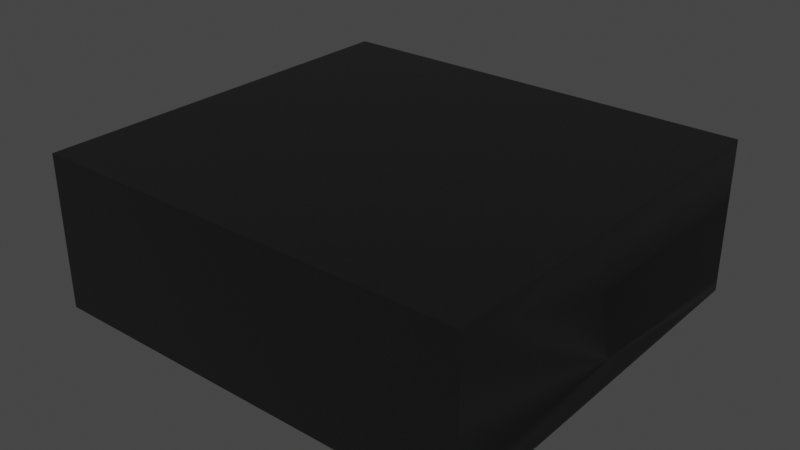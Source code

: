 # Source: LGA-16_3x3.25mm.blend  (saved by Blender 4.1.23; exported with 4.5.12 LTS)
import bpy
from mathutils import Matrix  # noqa: F401  (used for matrix-valued properties, if any)

bpy.ops.wm.read_factory_settings(use_empty=True)
scene = bpy.context.scene
scene.name = 'Scene'

# ---- collections
col_collection = bpy.data.collections.new('Collection'); scene.collection.children.link(col_collection)

# ---- materials (node trees are filled in below, after node groups)
mat_plastic_chip = bpy.data.materials.new('plastic_chip')
mat_plastic_chip.use_transparent_shadow = False
mat_plastic_chip.preview_render_type = 'CUBE'
mat_metal_pins = bpy.data.materials.new('metal_pins')
mat_metal_pins.use_transparent_shadow = False
mat_metal_pins.preview_render_type = 'CUBE'

# ---- node groups
ng_auto_smooth = bpy.data.node_groups.new('Auto Smooth', 'GeometryNodeTree')
_s = ng_auto_smooth.interface.new_socket(name='Geometry', in_out='OUTPUT', socket_type='NodeSocketGeometry')
_s = ng_auto_smooth.interface.new_socket(name='Geometry', in_out='INPUT', socket_type='NodeSocketGeometry')
_s = ng_auto_smooth.interface.new_socket(name='Angle', in_out='INPUT', socket_type='NodeSocketFloat')
_s.subtype = 'ANGLE'
_s.min_value = 0.0
_s.max_value = 3.142
ng_auto_smooth.is_modifier = True
_N = ng_auto_smooth.nodes; _L = ng_auto_smooth.links
n0 = _N.new('NodeGroupOutput'); n0.name = 'Group Output'; n0.location = (480, -100)
n1 = _N.new('NodeGroupInput'); n1.name = 'Group Input'; n1.location = (-420, -300)
n2 = _N.new('NodeGroupInput'); n2.name = 'Group Input.001'; n2.location = (-60, -100)
n3 = _N.new('GeometryNodeSetShadeSmooth'); n3.name = 'Set Shade Smooth'; n3.location = (120, -100)
n3.domain = 'EDGE'
n4 = _N.new('GeometryNodeSetShadeSmooth'); n4.name = 'Set Shade Smooth.001'; n4.location = (300, -100)
n5 = _N.new('GeometryNodeInputMeshEdgeAngle'); n5.name = 'Edge Angle'; n5.location = (-420, -220)
n6 = _N.new('GeometryNodeInputEdgeSmooth'); n6.name = 'Is Edge Smooth'; n6.location = (-60, -160)
n7 = _N.new('GeometryNodeInputShadeSmooth'); n7.name = 'Is Face Smooth'; n7.location = (-240, -340)
n8 = _N.new('FunctionNodeBooleanMath'); n8.name = 'Boolean Math'; n8.location = (-60, -220)
n9 = _N.new('FunctionNodeCompare'); n9.name = 'Compare'; n9.location = (-240, -180)
n9.operation = 'LESS_EQUAL'
_L.new(n5.outputs[0], n9.inputs[0])
_L.new(n4.outputs[0], n0.inputs[0])
_L.new(n1.outputs[1], n9.inputs[1])
_L.new(n9.outputs[0], n8.inputs[0])
_L.new(n7.outputs[0], n8.inputs[1])
_L.new(n2.outputs[0], n3.inputs[0])
_L.new(n6.outputs[0], n3.inputs[1])
_L.new(n3.outputs[0], n4.inputs[0])
_L.new(n8.outputs[0], n3.inputs[2])
n0.is_active_output = True

# ---- material node trees
mat_plastic_chip.use_nodes = True; mat_plastic_chip.node_tree.nodes.clear()
_N = mat_plastic_chip.node_tree.nodes; _L = mat_plastic_chip.node_tree.links
n0 = _N.new('ShaderNodeBsdfPrincipled'); n0.name = 'Principled BSDF'; n0.location = (10, 300)
n0.distribution = 'GGX'
n0.subsurface_method = 'BURLEY'
n0.inputs[0].default_value = (0.009312, 0.009312, 0.009312, 1.0)
n0.inputs[1].default_value = 0.1372
n0.inputs[2].default_value = 0.3706
n0.inputs[3].default_value = 1.45
n0.inputs[27].default_value = (0.0, 0.0, 0.0, 1.0)
n0.inputs[28].default_value = 1.0
n1 = _N.new('ShaderNodeOutputMaterial'); n1.name = 'Material Output'; n1.location = (300, 300)
n2 = _N.new('ShaderNodeTexNoise'); n2.name = 'Noise Texture'; n2.location = (-893, 54)
n2.inputs[2].default_value = 200.0
n2.inputs[3].default_value = 3.6
n2.inputs[4].default_value = 0.8375
n3 = _N.new('ShaderNodeBump'); n3.name = 'Bump'; n3.location = (-604, -53)
n3.inputs[0].default_value = 0.08
n3.inputs[1].default_value = 1.0
n3.inputs[2].default_value = 1.0
_L.new(n0.outputs[0], n1.inputs[0])
_L.new(n2.outputs[0], n3.inputs[3])
_L.new(n3.outputs[0], n0.inputs[5])
n1.is_active_output = True
mat_metal_pins.use_nodes = True; mat_metal_pins.node_tree.nodes.clear()
_N = mat_metal_pins.node_tree.nodes; _L = mat_metal_pins.node_tree.links
n0 = _N.new('ShaderNodeMapping'); n0.name = 'Mapping'; n0.location = (-1447, -91)
n0.inputs[3].default_value = (4.8, 1.2, 1.1)
n1 = _N.new('ShaderNodeBsdfPrincipled'); n1.name = 'Principled BSDF'; n1.location = (-560, 254)
n1.distribution = 'GGX'
n1.subsurface_method = 'BURLEY'
n1.inputs[1].default_value = 0.7818
n1.inputs[2].default_value = 0.2886
n1.inputs[3].default_value = 1.45
n1.inputs[13].default_value = 0.0
n1.inputs[27].default_value = (0.0, 0.0, 0.0, 1.0)
n1.inputs[28].default_value = 1.0
n2 = _N.new('ShaderNodeOutputMaterial'); n2.name = 'Material Output.002'; n2.location = (-205, 253)
n2.width = 213
n3 = _N.new('ShaderNodeTexNoise'); n3.name = 'Noise Texture.002'; n3.location = (-1228, -73)
n3.inputs[2].default_value = 0.1
n3.inputs[3].default_value = 7.0
n3.inputs[4].default_value = 0.6
n3.inputs[8].default_value = 0.4
n4 = _N.new('ShaderNodeTexCoord'); n4.name = 'Texture Coordinate'; n4.location = (-1636, -116)
n5 = _N.new('ShaderNodeMix'); n5.name = 'Mix.001'; n5.location = (-921, 45)
n5.data_type = 'RGBA'
n5.inputs[6].default_value = (0.9398, 0.9547, 1.0, 1.0)
n5.inputs[7].default_value = (0.13, 0.1259, 0.1359, 1.0)
n6 = _N.new('ShaderNodeBump'); n6.name = 'Bump.001'; n6.location = (-1001, -227)
n6.inputs[0].default_value = 0.05
n6.inputs[1].default_value = 0.01
n6.inputs[2].default_value = 1.0
_L.new(n1.outputs[0], n2.inputs[0])
_L.new(n3.outputs[0], n6.inputs[3])
_L.new(n0.outputs[0], n3.inputs[0])
_L.new(n3.outputs[0], n5.inputs[0])
_L.new(n4.outputs[3], n0.inputs[0])
_L.new(n5.outputs[2], n1.inputs[0])
_L.new(n6.outputs[0], n1.inputs[5])
n2.is_active_output = True

# ---- world
world_world = bpy.data.worlds.new('World'); scene.world = world_world
world_world.use_nodes = True; world_world.node_tree.nodes.clear()
_N = world_world.node_tree.nodes; _L = world_world.node_tree.links
n0 = _N.new('ShaderNodeOutputWorld'); n0.name = 'World Output'; n0.location = (300, 300)
n1 = _N.new('ShaderNodeBackground'); n1.name = 'Background'; n1.location = (10, 300)
n1.inputs[0].default_value = (0.05088, 0.05088, 0.05088, 1.0)
_L.new(n1.outputs[0], n0.inputs[0])
n0.is_active_output = True
world_world.color = (0.05088, 0.05088, 0.05088)
world_world.use_sun_shadow = False
world_world.sun_shadow_jitter_overblur = 0.0

# ---- meshes
me_shape_9_indexedfaceset = bpy.data.meshes.new('SHAPE_9_IndexedFaceSet')
me_shape_9_indexedfaceset.from_pydata([(0.6398, 0.07874, -0.5906), (-0.6398, 0.07874, -0.5906), (0.6398, 0.4488, -0.5906), (-0.6398, 0.4488, -0.5906), (0.6398, 0.07874, 0.5906), (-0.6398, 0.4488, 0.5906), (0.6398, 0.4488, 0.5906), (-0.6398, 0.07874, 0.5906), (0.6398, 0.0, 0.5906), (-0.6398, 0.0, 0.5906), (-0.6398, 0.0, -0.5906), (0.6398, 0.0, -0.5906), (-0.6004, 0.0, 0.4429), (0.4134, 0.0, -0.04921), (-0.4134, 0.0, -0.4429), (-0.4134, 0.0, -0.3445), (-0.4134, 0.0, -0.2461), (-0.4134, 0.0, -0.1476), (-0.6004, 0.0, -0.1476), (0.04921, 0.0, 0.5512), (0.6004, 0.0, 0.1476), (0.6004, 0.0, -0.3445), (0.6004, 0.0, -0.1476), (0.1476, 0.0, -0.5512), (0.2461, 0.0, -0.5512), (-0.04921, 0.0, -0.5512), (-0.2461, 0.03937, 0.4134), (-0.1476, 0.03937, -0.5512), (-0.1476, 0.0, -0.5512), (0.04921, 0.03937, -0.5512), (0.2461, 0.03937, -0.4134), (0.2461, 0.0, -0.4134), (0.2461, 0.03937, -0.5512), (0.1476, 0.0, -0.4134), (0.1476, 0.03937, -0.4134), (0.4134, 0.03937, -0.2461), (0.4134, 0.0, -0.1476), (0.6004, 0.03937, -0.4429), (0.6004, 0.03937, -0.3445), (0.4134, 0.0, -0.4429), (0.6004, 0.03937, 0.4429), (0.4134, 0.0, 0.4429), (0.6004, 0.03937, 0.3445), (0.6004, 0.0, 0.2461), (0.6004, 0.03937, 0.1476), (0.6004, 0.03937, 0.2461), (0.4134, 0.03937, 0.2461), (0.04921, 0.0, 0.4134), (-0.04921, 0.03937, 0.5512), (-0.04921, 0.03937, 0.4134), (-0.6004, 0.03937, -0.2461), (-0.6004, 0.03937, -0.1476), (-0.4134, 0.03937, -0.3445), (-0.4134, 0.03937, -0.4429), (-0.6004, 0.0, -0.3445), (-0.6004, 0.0, -0.4429), (-0.4134, 0.0, 0.04921), (-0.6004, 0.03937, 0.04921), (-0.6004, 0.0, 0.04921), (-0.6004, 0.03937, -0.04921), (-0.6004, 0.0, -0.04921), (-0.4134, 0.03937, -0.04921), (-0.6004, 0.03937, 0.2461), (0.6004, 0.0, 0.04921), (0.6004, 0.03937, -0.04921), (0.4134, 0.03937, 0.04921), (0.4134, 0.03937, -0.04921), (-0.4134, 0.03937, 0.4429), (-0.4134, 0.0, 0.3445), (-0.04921, 0.0, 0.4134), (0.04921, 0.03937, 0.4134), (-0.04921, 0.0, 0.5512), (0.04921, 0.03937, 0.5512), (-0.1476, 0.03937, 0.4134), (-0.1476, 0.03937, 0.5512), (-0.1476, 0.0, 0.5512), (-0.2461, 0.0, 0.5512), (-0.2461, 0.03937, 0.5512), (-0.2461, 0.0, 0.4134), (-0.1476, 0.0, 0.4134), (-0.6004, 0.03937, -0.3445), (-0.6004, 0.03937, -0.4429), (-0.4134, 0.03937, -0.1476), (-0.6004, 0.0, -0.2461), (-0.4134, 0.03937, -0.2461), (-0.6004, 0.0, 0.3445), (-0.6004, 0.03937, 0.3445), (-0.4134, 0.03937, 0.3445), (-0.4134, 0.0, 0.4429), (-0.6004, 0.03937, 0.4429), (0.1476, 0.03937, 0.4134), (0.2461, 0.03937, 0.4134), (0.1476, 0.0, 0.5512), (0.1476, 0.0, 0.4134), (0.2461, 0.0, 0.4134), (0.2461, 0.0, 0.5512), (0.2461, 0.03937, 0.5512), (0.1476, 0.03937, 0.5512), (0.6004, 0.0, -0.04921), (0.6004, 0.03937, 0.04921), (0.4134, 0.0, 0.04921), (-0.4134, 0.0, -0.04921), (-0.4134, 0.03937, 0.04921), (-0.4134, 0.0, 0.1476), (-0.4134, 0.0, 0.2461), (-0.4134, 0.03937, 0.2461), (-0.6004, 0.0, 0.1476), (-0.6004, 0.0, 0.2461), (-0.4134, 0.03937, 0.1476), (-0.6004, 0.03937, 0.1476), (0.4134, 0.03937, -0.3445), (0.6004, 0.0, -0.4429), (0.4134, 0.0, -0.3445), (0.4134, 0.03937, -0.4429), (0.04921, 0.0, -0.4134), (0.04921, 0.03937, -0.4134), (-0.04921, 0.0, -0.4134), (-0.04921, 0.03937, -0.4134), (-0.04921, 0.03937, -0.5512), (0.04921, 0.0, -0.5512), (0.1476, 0.03937, -0.5512), (0.4134, 0.0, 0.3445), (0.6004, 0.0, 0.3445), (0.6004, 0.0, 0.4429), (0.4134, 0.03937, 0.4429), (0.4134, 0.03937, 0.3445), (0.4134, 0.0, 0.1476), (0.4134, 0.03937, 0.1476), (0.4134, 0.0, 0.2461), (0.4134, 0.03937, -0.1476), (0.4134, 0.0, -0.2461), (0.6004, 0.0, -0.2461), (0.6004, 0.03937, -0.2461), (0.6004, 0.03937, -0.1476), (-0.1476, 0.0, -0.4134), (-0.2461, 0.0, -0.4134), (-0.2461, 0.0, -0.5512), (-0.1476, 0.03937, -0.4134), (-0.2461, 0.03937, -0.4134), (-0.2461, 0.03937, -0.5512)], [], [(4, 11, 0), (4, 8, 11), (4, 1, 7), (4, 0, 1), (2, 1, 3), (2, 0, 1), (6, 0, 2), (6, 4, 0), (3, 7, 5), (3, 1, 7), (6, 3, 5), (6, 2, 3), (5, 4, 6), (5, 7, 4), (1, 9, 7), (1, 10, 9), (7, 8, 4), (7, 9, 8), (0, 10, 1), (0, 11, 10), (54, 10, 55), (14, 55, 10), (83, 10, 54), (136, 14, 10), (18, 10, 83), (16, 54, 15), (16, 83, 54), (135, 15, 14), (135, 16, 15), (135, 14, 136), (60, 10, 18), (17, 135, 134), (17, 16, 135), (58, 10, 60), (101, 18, 17), (101, 60, 18), (116, 17, 134), (116, 101, 17), (116, 134, 28), (116, 28, 25), (56, 101, 116), (103, 106, 58), (103, 58, 56), (33, 119, 23), (33, 114, 119), (68, 107, 104), (68, 85, 107), (9, 10, 58), (9, 85, 12), (9, 58, 106), (9, 106, 107), (9, 107, 85), (39, 31, 24), (88, 9, 12), (11, 39, 24), (112, 31, 39), (111, 39, 11), (78, 88, 68), (78, 68, 104), (130, 31, 112), (21, 111, 11), (21, 130, 112), (36, 114, 33), (36, 31, 130), (36, 33, 31), (79, 103, 56), (79, 104, 103), (79, 78, 104), (76, 88, 78), (76, 9, 88), (131, 130, 21), (69, 79, 56), (13, 114, 36), (22, 13, 36), (100, 56, 116), (100, 114, 13), (100, 116, 114), (47, 69, 56), (47, 56, 100), (71, 79, 69), (71, 75, 79), (98, 13, 22), (93, 47, 100), (126, 93, 100), (63, 126, 100), (128, 93, 126), (94, 93, 128), (92, 19, 47), (92, 47, 93), (20, 126, 63), (121, 94, 128), (43, 121, 128), (41, 95, 94), (41, 94, 121), (122, 121, 43), (8, 95, 41), (8, 123, 122), (8, 41, 123), (9, 92, 8), (92, 95, 8), (9, 19, 92), (9, 71, 19), (9, 75, 71), (9, 76, 75), (8, 122, 11), (122, 43, 11), (43, 20, 11), (20, 63, 11), (63, 98, 11), (98, 22, 11), (22, 131, 11), (131, 21, 11), (11, 136, 10), (11, 28, 136), (11, 25, 28), (11, 119, 25), (11, 23, 119), (11, 24, 23), (77, 26, 78), (77, 78, 76), (74, 77, 76), (74, 76, 75), (73, 75, 74), (73, 79, 75), (26, 79, 73), (26, 78, 79), (73, 26, 77), (73, 77, 74), (27, 134, 137), (27, 28, 134), (139, 27, 28), (139, 28, 136), (138, 139, 136), (138, 136, 135), (137, 135, 138), (137, 134, 135), (137, 27, 139), (137, 139, 138), (29, 115, 114), (29, 114, 119), (118, 29, 119), (118, 119, 25), (117, 118, 25), (117, 25, 116), (115, 116, 117), (115, 114, 116), (115, 29, 118), (115, 118, 117), (32, 30, 31), (32, 31, 24), (120, 32, 24), (120, 24, 23), (34, 23, 120), (34, 33, 23), (30, 33, 34), (30, 31, 33), (30, 32, 120), (30, 120, 34), (129, 130, 35), (129, 36, 130), (133, 36, 129), (133, 22, 36), (132, 133, 22), (132, 22, 131), (35, 132, 131), (35, 131, 130), (133, 132, 35), (133, 35, 129), (110, 39, 113), (110, 112, 39), (38, 112, 110), (38, 21, 112), (37, 38, 21), (37, 21, 111), (113, 37, 111), (113, 111, 39), (38, 37, 113), (38, 113, 110), (124, 121, 125), (124, 41, 121), (40, 124, 41), (40, 41, 123), (42, 40, 123), (42, 123, 122), (125, 122, 42), (125, 121, 122), (40, 42, 125), (40, 125, 124), (46, 126, 127), (46, 128, 126), (45, 46, 128), (45, 128, 43), (44, 45, 43), (44, 43, 20), (127, 20, 44), (127, 126, 20), (45, 44, 127), (45, 127, 46), (72, 48, 71), (72, 71, 19), (70, 72, 19), (70, 19, 47), (49, 47, 70), (49, 69, 47), (48, 49, 69), (48, 69, 71), (72, 70, 49), (72, 49, 48), (96, 97, 92), (96, 92, 95), (91, 96, 95), (91, 95, 94), (90, 94, 91), (90, 93, 94), (97, 93, 90), (97, 92, 93), (96, 91, 90), (96, 90, 97), (82, 18, 51), (82, 17, 18), (84, 17, 82), (84, 16, 17), (50, 84, 16), (50, 16, 83), (51, 50, 83), (51, 83, 18), (84, 50, 51), (82, 84, 51), (52, 54, 80), (52, 15, 54), (53, 15, 52), (53, 14, 15), (81, 53, 14), (81, 14, 55), (80, 81, 55), (80, 55, 54), (53, 81, 80), (52, 53, 80), (102, 57, 58), (102, 58, 56), (61, 56, 102), (61, 101, 56), (59, 61, 101), (59, 101, 60), (57, 59, 60), (57, 60, 58), (61, 59, 57), (102, 61, 57), (105, 62, 107), (105, 107, 104), (108, 104, 105), (108, 103, 104), (109, 103, 108), (109, 106, 103), (62, 109, 106), (62, 106, 107), (108, 109, 62), (105, 108, 62), (65, 13, 66), (65, 100, 13), (99, 65, 100), (99, 100, 63), (64, 99, 63), (64, 63, 98), (66, 64, 98), (66, 98, 13), (99, 64, 66), (99, 66, 65), (89, 86, 85), (89, 85, 12), (67, 89, 12), (67, 12, 88), (87, 88, 67), (87, 68, 88), (86, 68, 87), (86, 85, 68), (87, 86, 89), (87, 89, 67), (70, 49, 69), (70, 69, 47), (72, 47, 70), (72, 19, 47), (48, 19, 72), (48, 71, 19), (49, 71, 48), (49, 69, 71), (47, 19, 71), (47, 71, 69), (70, 48, 72), (70, 49, 48), (74, 73, 79), (74, 79, 75), (77, 75, 74), (77, 76, 75), (26, 76, 77), (26, 78, 76), (73, 26, 78), (73, 78, 79), (79, 75, 76), (79, 76, 78), (53, 55, 81), (53, 14, 55), (52, 53, 14), (52, 14, 15), (80, 52, 15), (80, 15, 54), (81, 54, 80), (81, 55, 54), (14, 15, 54), (14, 54, 55), (84, 83, 50), (84, 16, 83), (82, 84, 16), (82, 16, 17), (51, 82, 17), (51, 17, 18), (50, 18, 51), (50, 83, 18), (16, 17, 18), (16, 18, 83), (67, 87, 68), (67, 68, 88), (89, 88, 67), (89, 12, 88), (86, 12, 89), (86, 85, 12), (87, 86, 85), (87, 85, 68), (68, 88, 12), (68, 12, 85), (91, 90, 93), (91, 93, 94), (96, 94, 91), (96, 95, 94), (97, 95, 96), (97, 92, 95), (90, 97, 92), (90, 92, 93), (94, 95, 92), (94, 92, 93), (91, 97, 96), (91, 90, 97), (66, 65, 100), (66, 100, 13), (64, 13, 66), (64, 98, 13), (99, 98, 64), (99, 63, 98), (65, 63, 99), (65, 100, 63), (63, 100, 13), (98, 63, 13), (61, 60, 59), (61, 101, 60), (102, 61, 101), (102, 101, 56), (57, 56, 102), (57, 58, 56), (59, 58, 57), (59, 60, 58), (101, 56, 58), (101, 58, 60), (108, 109, 106), (108, 106, 103), (105, 108, 103), (105, 103, 104), (62, 104, 105), (62, 107, 104), (109, 107, 62), (109, 106, 107), (103, 104, 107), (103, 107, 106), (113, 110, 112), (113, 112, 39), (37, 39, 113), (37, 111, 39), (38, 111, 37), (38, 21, 111), (110, 38, 21), (110, 21, 112), (21, 112, 39), (111, 21, 39), (115, 119, 29), (115, 114, 119), (117, 115, 114), (117, 114, 116), (118, 116, 117), (118, 25, 116), (29, 25, 118), (29, 119, 25), (119, 114, 116), (119, 116, 25), (29, 117, 115), (29, 118, 117), (30, 24, 32), (30, 31, 24), (34, 30, 31), (34, 31, 33), (120, 34, 33), (120, 33, 23), (32, 23, 120), (32, 24, 23), (24, 31, 33), (24, 33, 23), (32, 34, 30), (32, 120, 34), (125, 124, 41), (125, 41, 121), (42, 125, 121), (42, 121, 122), (40, 122, 42), (40, 123, 122), (124, 123, 40), (124, 41, 123), (123, 41, 121), (122, 123, 121), (127, 46, 128), (127, 128, 126), (44, 127, 126), (44, 126, 20), (45, 20, 44), (45, 43, 20), (46, 43, 45), (46, 128, 43), (43, 128, 126), (20, 43, 126), (35, 129, 36), (35, 36, 130), (132, 130, 35), (132, 131, 130), (133, 131, 132), (133, 22, 131), (129, 133, 22), (129, 22, 36), (22, 36, 130), (131, 22, 130), (137, 27, 28), (137, 28, 134), (138, 137, 134), (138, 134, 135), (139, 135, 138), (139, 136, 135), (27, 136, 139), (27, 28, 136), (28, 134, 135), (28, 135, 136), (27, 138, 137), (27, 139, 138)])
me_shape_9_indexedfaceset.polygons.foreach_set('use_smooth', [True] * 448)
me_shape_9_indexedfaceset.polygons.foreach_set('material_index', [0, 0, 0, 0, 0, 0, 0, 0, 0, 0, 0, 0, 0, 0, 0, 0, 0, 0, 0, 0, 0, 0, 0, 0, 0, 0, 0, 0, 0, 0, 0, 0, 0, 0, 0, 0, 0, 0, 0, 0, 0, 0, 0, 0, 0, 0, 0, 0, 0, 0, 0, 0, 0, 0, 0, 0, 0, 0, 0, 0, 0, 0, 0, 0, 0, 0, 0, 0, 0, 0, 0, 0, 0, 0, 0, 0, 0, 0, 0, 0, 0, 0, 0, 0, 0, 0, 0, 0, 0, 0, 0, 0, 0, 0, 0, 0, 0, 0, 0, 0, 0, 0, 0, 0, 0, 0, 0, 0, 0, 0, 0, 0, 0, 0, 0, 0, 0, 0, 0, 0, 0, 0, 0, 0, 0, 0, 0, 0, 0, 0, 0, 0, 0, 0, 0, 0, 0, 0, 0, 0, 0, 0, 0, 0, 0, 0, 0, 0, 0, 0, 0, 0, 0, 0, 0, 0, 0, 0, 0, 0, 0, 0, 0, 0, 0, 0, 0, 0, 0, 0, 0, 0, 0, 0, 0, 0, 0, 0, 0, 0, 0, 0, 0, 0, 0, 0, 0, 0, 0, 0, 0, 0, 0, 0, 0, 0, 0, 0, 0, 0, 0, 0, 0, 0, 0, 0, 0, 0, 0, 0, 0, 0, 0, 0, 0, 0, 0, 0, 0, 0, 0, 0, 0, 0, 0, 0, 0, 0, 0, 0, 0, 0, 0, 0, 0, 0, 0, 0, 0, 0, 0, 0, 0, 0, 0, 0, 0, 0, 0, 0, 0, 0, 0, 0, 0, 0, 0, 0, 0, 0, 0, 0, 0, 0, 0, 0, 0, 0, 0, 0, 0, 0, 0, 0, 0, 0, 0, 0, 1, 1, 1, 1, 1, 1, 1, 1, 1, 1, 1, 1, 1, 1, 1, 1, 1, 1, 1, 1, 1, 1, 1, 1, 1, 1, 1, 1, 1, 1, 1, 1, 1, 1, 1, 1, 1, 1, 1, 1, 1, 1, 1, 1, 1, 1, 1, 1, 1, 1, 1, 1, 1, 1, 1, 1, 1, 1, 1, 1, 1, 1, 1, 1, 1, 1, 1, 1, 1, 1, 1, 1, 1, 1, 1, 1, 1, 1, 1, 1, 1, 1, 1, 1, 1, 1, 1, 1, 1, 1, 1, 1, 1, 1, 1, 1, 1, 1, 1, 1, 1, 1, 1, 1, 1, 1, 1, 1, 1, 1, 1, 1, 1, 1, 1, 1, 1, 1, 1, 1, 1, 1, 1, 1, 1, 1, 1, 1, 1, 1, 1, 1, 1, 1, 1, 1, 1, 1, 1, 1, 1, 1, 1, 1, 1, 1, 1, 1, 1, 1, 1, 1, 1, 1, 1, 1, 1, 1, 1, 1, 1, 1, 1, 1, 1, 1, 1, 1, 1, 1])
_uv = me_shape_9_indexedfaceset.uv_layers.new(name='UVMap')
_uv.uv.foreach_set('vector', [1.0, 1.0, 0.0, 0.0, 0.0, 1.0, 1.0, 1.0, 1.0, 0.0, 0.0, 0.0, 1.0, 1.0, 0.0, 0.0, 0.0, 1.0, 1.0, 1.0, 1.0, 0.0, 0.0, 0.0, 1.0, 1.0, 0.0, 0.0, 0.0, 1.0, 1.0, 1.0, 1.0, 0.0, 0.0, 0.0, 1.0, 1.0, 0.0, 0.0, 0.0, 1.0, 1.0, 1.0, 1.0, 0.0, 0.0, 0.0, 0.0, 1.0, 1.0, 0.0, 1.0, 1.0, 0.0, 1.0, 0.0, 0.0, 1.0, 0.0, 1.0, 1.0, 0.0, 0.0, 0.0, 1.0, 1.0, 1.0, 1.0, 0.0, 0.0, 0.0, 0.0, 1.0, 1.0, 0.0, 1.0, 1.0, 0.0, 1.0, 0.0, 0.0, 1.0, 0.0, 0.0, 1.0, 1.0, 0.0, 1.0, 1.0, 0.0, 1.0, 0.0, 0.0, 1.0, 0.0, 0.0, 1.0, 1.0, 0.0, 1.0, 1.0, 0.0, 1.0, 0.0, 0.0, 1.0, 0.0, 1.0, 1.0, 0.0, 0.0, 0.0, 1.0, 1.0, 1.0, 1.0, 0.0, 0.0, 0.0, 0.03077, 0.2083, 0.0, 0.0, 0.03077, 0.125, 0.1769, 0.125, 0.03077, 0.125, 0.0, 0.0, 0.03077, 0.2917, 0.0, 0.0, 0.03077, 0.2083, 0.3077, 0.03333, 0.1769, 0.125, 0.0, 0.0, 0.03077, 0.375, 0.0, 0.0, 0.03077, 0.2917, 0.1769, 0.2917, 0.03077, 0.2083, 0.1769, 0.2083, 0.1769, 0.2917, 0.03077, 0.2917, 0.03077, 0.2083, 0.3077, 0.15, 0.1769, 0.2083, 0.1769, 0.125, 0.3077, 0.15, 0.1769, 0.2917, 0.1769, 0.2083, 0.3077, 0.15, 0.1769, 0.125, 0.3077, 0.03333, 0.03077, 0.4583, 0.0, 0.0, 0.03077, 0.375, 0.1769, 0.375, 0.3077, 0.15, 0.3846, 0.15, 0.1769, 0.375, 0.1769, 0.2917, 0.3077, 0.15, 0.03077, 0.5417, 0.0, 0.0, 0.03077, 0.4583, 0.1769, 0.4583, 0.03077, 0.375, 0.1769, 0.375, 0.1769, 0.4583, 0.03077, 0.4583, 0.03077, 0.375, 0.4615, 0.15, 0.1769, 0.375, 0.3846, 0.15, 0.4615, 0.15, 0.1769, 0.4583, 0.1769, 0.375, 0.4615, 0.15, 0.3846, 0.15, 0.3846, 0.03333, 0.4615, 0.15, 0.3846, 0.03333, 0.4615, 0.03333, 0.1769, 0.5417, 0.1769, 0.4583, 0.4615, 0.15, 0.1769, 0.625, 0.03077, 0.625, 0.03077, 0.5417, 0.1769, 0.625, 0.03077, 0.5417, 0.1769, 0.5417, 0.6154, 0.15, 0.5385, 0.03333, 0.6154, 0.03333, 0.6154, 0.15, 0.5385, 0.15, 0.5385, 0.03333, 0.1769, 0.7917, 0.03077, 0.7083, 0.1769, 0.7083, 0.1769, 0.7917, 0.03077, 0.7917, 0.03077, 0.7083, 0.0, 1.0, 0.0, 0.0, 0.03077, 0.5417, 0.0, 1.0, 0.03077, 0.7917, 0.03077, 0.875, 0.0, 1.0, 0.03077, 0.5417, 0.03077, 0.625, 0.0, 1.0, 0.03077, 0.625, 0.03077, 0.7083, 0.0, 1.0, 0.03077, 0.7083, 0.03077, 0.7917, 0.8231, 0.125, 0.6923, 0.15, 0.6923, 0.03333, 0.1769, 0.875, 0.0, 1.0, 0.03077, 0.875, 1.0, 0.0, 0.8231, 0.125, 0.6923, 0.03333, 0.8231, 0.2083, 0.6923, 0.15, 0.8231, 0.125, 0.9692, 0.125, 0.8231, 0.125, 1.0, 0.0, 0.3077, 0.85, 0.1769, 0.875, 0.1769, 0.7917, 0.3077, 0.85, 0.1769, 0.7917, 0.1769, 0.7083, 0.8231, 0.2917, 0.6923, 0.15, 0.8231, 0.2083, 0.9692, 0.2083, 0.9692, 0.125, 1.0, 0.0, 0.9692, 0.2083, 0.8231, 0.2917, 0.8231, 0.2083, 0.8231, 0.375, 0.5385, 0.15, 0.6154, 0.15, 0.8231, 0.375, 0.6923, 0.15, 0.8231, 0.2917, 0.8231, 0.375, 0.6154, 0.15, 0.6923, 0.15, 0.3846, 0.85, 0.1769, 0.625, 0.1769, 0.5417, 0.3846, 0.85, 0.1769, 0.7083, 0.1769, 0.625, 0.3846, 0.85, 0.3077, 0.85, 0.1769, 0.7083, 0.3077, 0.9667, 0.1769, 0.875, 0.3077, 0.85, 0.3077, 0.9667, 0.0, 1.0, 0.1769, 0.875, 0.9692, 0.2917, 0.8231, 0.2917, 0.9692, 0.2083, 0.4615, 0.85, 0.3846, 0.85, 0.1769, 0.5417, 0.8231, 0.4583, 0.5385, 0.15, 0.8231, 0.375, 0.9692, 0.375, 0.8231, 0.4583, 0.8231, 0.375, 0.8231, 0.5417, 0.1769, 0.5417, 0.4615, 0.15, 0.8231, 0.5417, 0.5385, 0.15, 0.8231, 0.4583, 0.8231, 0.5417, 0.4615, 0.15, 0.5385, 0.15, 0.5385, 0.85, 0.4615, 0.85, 0.1769, 0.5417, 0.5385, 0.85, 0.1769, 0.5417, 0.8231, 0.5417, 0.4615, 0.9667, 0.3846, 0.85, 0.4615, 0.85, 0.4615, 0.9667, 0.3846, 0.9667, 0.3846, 0.85, 0.9692, 0.4583, 0.8231, 0.4583, 0.9692, 0.375, 0.6154, 0.85, 0.5385, 0.85, 0.8231, 0.5417, 0.8231, 0.625, 0.6154, 0.85, 0.8231, 0.5417, 0.9692, 0.5417, 0.8231, 0.625, 0.8231, 0.5417, 0.8231, 0.7083, 0.6154, 0.85, 0.8231, 0.625, 0.6923, 0.85, 0.6154, 0.85, 0.8231, 0.7083, 0.6154, 0.9667, 0.5385, 0.9667, 0.5385, 0.85, 0.6154, 0.9667, 0.5385, 0.85, 0.6154, 0.85, 0.9692, 0.625, 0.8231, 0.625, 0.9692, 0.5417, 0.8231, 0.7917, 0.6923, 0.85, 0.8231, 0.7083, 0.9692, 0.7083, 0.8231, 0.7917, 0.8231, 0.7083, 0.8231, 0.875, 0.6923, 0.9667, 0.6923, 0.85, 0.8231, 0.875, 0.6923, 0.85, 0.8231, 0.7917, 0.9692, 0.7917, 0.8231, 0.7917, 0.9692, 0.7083, 1.0, 1.0, 0.6923, 0.9667, 0.8231, 0.875, 1.0, 1.0, 0.9692, 0.875, 0.9692, 0.7917, 1.0, 1.0, 0.8231, 0.875, 0.9692, 0.875, 0.0, 1.0, 0.6154, 0.9667, 1.0, 1.0, 0.6154, 0.9667, 0.6923, 0.9667, 1.0, 1.0, 0.0, 1.0, 0.5385, 0.9667, 0.6154, 0.9667, 0.0, 1.0, 0.4615, 0.9667, 0.5385, 0.9667, 0.0, 1.0, 0.3846, 0.9667, 0.4615, 0.9667, 0.0, 1.0, 0.3077, 0.9667, 0.3846, 0.9667, 1.0, 1.0, 0.9692, 0.7917, 1.0, 0.0, 0.9692, 0.7917, 0.9692, 0.7083, 1.0, 0.0, 0.9692, 0.7083, 0.9692, 0.625, 1.0, 0.0, 0.9692, 0.625, 0.9692, 0.5417, 1.0, 0.0, 0.9692, 0.5417, 0.9692, 0.4583, 1.0, 0.0, 0.9692, 0.4583, 0.9692, 0.375, 1.0, 0.0, 0.9692, 0.375, 0.9692, 0.2917, 1.0, 0.0, 0.9692, 0.2917, 0.9692, 0.2083, 1.0, 0.0, 1.0, 0.0, 0.3077, 0.03333, 0.0, 0.0, 1.0, 0.0, 0.3846, 0.03333, 0.3077, 0.03333, 1.0, 0.0, 0.4615, 0.03333, 0.3846, 0.03333, 1.0, 0.0, 0.5385, 0.03333, 0.4615, 0.03333, 1.0, 0.0, 0.6154, 0.03333, 0.5385, 0.03333, 1.0, 0.0, 0.6923, 0.03333, 0.6154, 0.03333, 1.0, 1.0, 0.0, 1.0, 0.0, 0.0, 1.0, 1.0, 0.0, 0.0, 1.0, 0.0, 1.0, 1.0, 0.0, 1.0, 0.0, 0.0, 1.0, 1.0, 0.0, 0.0, 1.0, 0.0, 0.0, 1.0, 1.0, 0.0, 1.0, 1.0, 0.0, 1.0, 0.0, 0.0, 1.0, 0.0, 0.0, 1.0, 1.0, 0.0, 1.0, 1.0, 0.0, 1.0, 0.0, 0.0, 1.0, 0.0, 0.0, 1.0, 0.0, 0.0, 1.0, 0.0, 0.0, 1.0, 1.0, 0.0, 1.0, 1.0, 0.0, 1.0, 1.0, 0.0, 1.0, 1.0, 0.0, 1.0, 0.0, 0.0, 1.0, 0.0, 0.0, 1.0, 1.0, 1.0, 1.0, 0.0, 0.0, 1.0, 1.0, 0.0, 0.0, 0.0, 1.0, 1.0, 0.0, 1.0, 0.0, 0.0, 1.0, 1.0, 0.0, 0.0, 1.0, 0.0, 1.0, 1.0, 0.0, 0.0, 0.0, 1.0, 1.0, 1.0, 1.0, 0.0, 0.0, 0.0, 1.0, 1.0, 0.0, 1.0, 0.0, 0.0, 1.0, 1.0, 0.0, 0.0, 1.0, 0.0, 0.0, 1.0, 1.0, 1.0, 1.0, 0.0, 0.0, 1.0, 1.0, 0.0, 0.0, 0.0, 0.0, 1.0, 1.0, 1.0, 1.0, 0.0, 0.0, 1.0, 1.0, 0.0, 0.0, 0.0, 1.0, 1.0, 0.0, 1.0, 0.0, 0.0, 1.0, 1.0, 0.0, 0.0, 1.0, 0.0, 1.0, 1.0, 0.0, 0.0, 0.0, 1.0, 1.0, 1.0, 1.0, 0.0, 0.0, 0.0, 1.0, 1.0, 0.0, 1.0, 0.0, 0.0, 1.0, 1.0, 0.0, 0.0, 1.0, 0.0, 0.0, 1.0, 1.0, 1.0, 1.0, 0.0, 0.0, 1.0, 1.0, 0.0, 0.0, 0.0, 0.0, 1.0, 1.0, 1.0, 1.0, 0.0, 0.0, 1.0, 1.0, 0.0, 0.0, 0.0, 1.0, 1.0, 0.0, 0.0, 0.0, 1.0, 1.0, 1.0, 1.0, 0.0, 0.0, 0.0, 1.0, 1.0, 0.0, 0.0, 0.0, 1.0, 1.0, 1.0, 1.0, 0.0, 0.0, 0.0, 1.0, 1.0, 0.0, 1.0, 0.0, 0.0, 1.0, 1.0, 0.0, 0.0, 1.0, 0.0, 1.0, 1.0, 0.0, 0.0, 0.0, 1.0, 1.0, 1.0, 1.0, 0.0, 0.0, 0.0, 1.0, 1.0, 0.0, 0.0, 0.0, 1.0, 1.0, 1.0, 1.0, 0.0, 0.0, 0.0, 0.0, 1.0, 1.0, 1.0, 1.0, 0.0, 0.0, 1.0, 1.0, 0.0, 0.0, 0.0, 0.0, 1.0, 1.0, 1.0, 1.0, 0.0, 0.0, 1.0, 1.0, 0.0, 0.0, 0.0, 1.0, 1.0, 1.0, 0.0, 0.0, 0.0, 1.0, 1.0, 0.0, 0.0, 0.0, 1.0, 1.0, 1.0, 0.0, 0.0, 0.0, 1.0, 1.0, 1.0, 1.0, 0.0, 0.0, 0.0, 1.0, 1.0, 0.0, 0.0, 0.0, 1.0, 1.0, 1.0, 1.0, 0.0, 0.0, 0.0, 0.0, 1.0, 1.0, 1.0, 1.0, 0.0, 0.0, 1.0, 1.0, 0.0, 0.0, 0.0, 0.0, 1.0, 1.0, 1.0, 1.0, 0.0, 0.0, 1.0, 1.0, 0.0, 0.0, 0.0, 1.0, 1.0, 1.0, 0.0, 0.0, 0.0, 1.0, 1.0, 0.0, 0.0, 0.0, 1.0, 1.0, 1.0, 0.0, 0.0, 0.0, 1.0, 1.0, 1.0, 1.0, 0.0, 0.0, 0.0, 1.0, 1.0, 0.0, 1.0, 0.0, 0.0, 1.0, 1.0, 0.0, 0.0, 1.0, 0.0, 0.0, 1.0, 1.0, 1.0, 1.0, 0.0, 0.0, 1.0, 1.0, 0.0, 0.0, 0.0, 0.0, 1.0, 1.0, 0.0, 1.0, 1.0, 0.0, 1.0, 0.0, 0.0, 1.0, 0.0, 1.0, 1.0, 1.0, 0.0, 0.0, 0.0, 1.0, 1.0, 0.0, 0.0, 0.0, 1.0, 1.0, 1.0, 0.0, 0.0, 0.0, 1.0, 1.0, 1.0, 1.0, 0.0, 0.0, 0.0, 1.0, 1.0, 0.0, 1.0, 0.0, 0.0, 1.0, 1.0, 0.0, 0.0, 1.0, 0.0, 0.0, 1.0, 1.0, 1.0, 1.0, 0.0, 0.0, 1.0, 1.0, 0.0, 0.0, 0.0, 0.0, 1.0, 1.0, 0.0, 1.0, 1.0, 0.0, 1.0, 0.0, 0.0, 1.0, 0.0, 1.0, 1.0, 1.0, 0.0, 0.0, 0.0, 1.0, 1.0, 0.0, 0.0, 0.0, 1.0, 1.0, 1.0, 0.0, 1.0, 0.0, 0.0, 1.0, 1.0, 0.0, 0.0, 1.0, 0.0, 0.0, 1.0, 1.0, 1.0, 1.0, 0.0, 0.0, 1.0, 1.0, 0.0, 0.0, 0.0, 0.0, 1.0, 1.0, 0.0, 1.0, 1.0, 0.0, 1.0, 0.0, 0.0, 1.0, 0.0, 1.0, 1.0, 0.0, 1.0, 0.0, 0.0, 1.0, 1.0, 0.0, 0.0, 1.0, 0.0, 1.0, 1.0, 0.0, 1.0, 0.0, 0.0, 1.0, 1.0, 0.0, 0.0, 1.0, 0.0, 1.0, 1.0, 0.0, 1.0, 0.0, 0.0, 1.0, 1.0, 0.0, 0.0, 1.0, 0.0, 0.0, 1.0, 1.0, 1.0, 1.0, 0.0, 0.0, 1.0, 1.0, 0.0, 0.0, 0.0, 0.0, 1.0, 1.0, 0.0, 1.0, 1.0, 0.0, 1.0, 0.0, 0.0, 1.0, 0.0, 1.0, 1.0, 0.0, 0.0, 0.0, 1.0, 1.0, 1.0, 1.0, 0.0, 0.0, 0.0, 1.0, 1.0, 0.0, 1.0, 0.0, 0.0, 1.0, 1.0, 0.0, 0.0, 1.0, 0.0, 1.0, 1.0, 0.0, 0.0, 0.0, 1.0, 1.0, 1.0, 1.0, 0.0, 0.0, 0.0, 0.0, 1.0, 1.0, 0.0, 1.0, 1.0, 0.0, 1.0, 0.0, 0.0, 1.0, 0.0, 0.0, 1.0, 1.0, 1.0, 1.0, 0.0, 0.0, 1.0, 1.0, 0.0, 0.0, 0.0, 1.0, 1.0, 0.0, 1.0, 0.0, 0.0, 1.0, 1.0, 0.0, 0.0, 1.0, 0.0, 1.0, 0.0, 0.0, 0.0, 0.0, 1.0, 1.0, 1.0, 1.0, 0.0, 0.0, 1.0, 1.0, 1.0, 0.0, 0.0, 0.0, 1.0, 1.0, 1.0, 1.0, 0.0, 0.0, 0.0, 0.0, 1.0, 1.0, 0.0, 1.0, 1.0, 0.0, 1.0, 0.0, 0.0, 1.0, 0.0, 0.0, 1.0, 1.0, 1.0, 1.0, 0.0, 0.0, 1.0, 1.0, 0.0, 0.0, 0.0, 1.0, 1.0, 0.0, 1.0, 0.0, 0.0, 1.0, 1.0, 0.0, 0.0, 1.0, 0.0, 1.0, 0.0, 0.0, 0.0, 0.0, 1.0, 1.0, 1.0, 1.0, 0.0, 0.0, 1.0, 1.0, 1.0, 0.0, 1.0, 0.0, 0.0, 1.0, 1.0, 0.0, 0.0, 1.0, 0.0, 0.0, 1.0, 1.0, 0.0, 1.0, 1.0, 0.0, 1.0, 0.0, 0.0, 1.0, 0.0, 0.0, 1.0, 1.0, 1.0, 1.0, 0.0, 0.0, 1.0, 1.0, 0.0, 0.0, 0.0, 1.0, 1.0, 0.0, 1.0, 0.0, 0.0, 1.0, 1.0, 0.0, 0.0, 1.0, 0.0, 1.0, 0.0, 0.0, 0.0, 0.0, 1.0, 1.0, 1.0, 1.0, 0.0, 0.0, 1.0, 1.0, 1.0, 0.0, 1.0, 0.0, 0.0, 1.0, 1.0, 0.0, 0.0, 1.0, 0.0, 0.0, 1.0, 1.0, 0.0, 1.0, 1.0, 0.0, 1.0, 0.0, 0.0, 1.0, 0.0, 0.0, 1.0, 1.0, 0.0, 1.0, 1.0, 0.0, 1.0, 0.0, 0.0, 1.0, 0.0, 1.0, 1.0, 0.0, 1.0, 0.0, 0.0, 1.0, 1.0, 0.0, 0.0, 1.0, 0.0, 1.0, 0.0, 0.0, 0.0, 0.0, 1.0, 1.0, 1.0, 1.0, 0.0, 0.0, 1.0, 1.0, 1.0, 0.0, 0.0, 0.0, 1.0, 1.0, 1.0, 1.0, 0.0, 0.0, 0.0, 1.0, 1.0, 0.0, 1.0, 0.0, 0.0, 1.0, 1.0, 0.0, 0.0, 1.0, 0.0, 0.0, 1.0, 1.0, 1.0, 1.0, 0.0, 0.0, 1.0, 1.0, 0.0, 0.0, 0.0, 0.0, 1.0, 1.0, 1.0, 1.0, 0.0, 0.0, 1.0, 1.0, 0.0, 0.0, 0.0, 1.0, 1.0, 1.0, 0.0, 0.0, 0.0, 1.0, 1.0, 0.0, 0.0, 0.0, 1.0, 1.0, 1.0, 0.0, 1.0, 0.0, 0.0, 1.0, 1.0, 0.0, 0.0, 1.0, 0.0, 1.0, 1.0, 0.0, 1.0, 0.0, 0.0, 1.0, 1.0, 0.0, 0.0, 1.0, 0.0, 0.0, 1.0, 1.0, 0.0, 1.0, 1.0, 0.0, 1.0, 0.0, 0.0, 1.0, 0.0, 0.0, 1.0, 1.0, 0.0, 1.0, 1.0, 0.0, 1.0, 0.0, 0.0, 1.0, 0.0, 1.0, 0.0, 0.0, 0.0, 0.0, 1.0, 1.0, 0.0, 0.0, 1.0, 1.0, 1.0, 1.0, 1.0, 0.0, 1.0, 0.0, 0.0, 1.0, 1.0, 0.0, 0.0, 1.0, 0.0, 1.0, 1.0, 0.0, 0.0, 0.0, 1.0, 1.0, 1.0, 1.0, 0.0, 0.0, 0.0, 0.0, 1.0, 1.0, 0.0, 1.0, 1.0, 0.0, 1.0, 0.0, 0.0, 1.0, 0.0, 0.0, 1.0, 1.0, 0.0, 1.0, 1.0, 0.0, 1.0, 0.0, 0.0, 1.0, 0.0, 0.0, 1.0, 1.0, 1.0, 1.0, 0.0, 0.0, 1.0, 1.0, 0.0, 0.0, 0.0, 0.0, 1.0, 1.0, 0.0, 1.0, 1.0, 0.0, 1.0, 0.0, 0.0, 1.0, 0.0, 1.0, 1.0, 0.0, 1.0, 0.0, 0.0, 1.0, 1.0, 0.0, 0.0, 1.0, 0.0, 0.0, 1.0, 1.0, 0.0, 1.0, 1.0, 0.0, 1.0, 0.0, 0.0, 1.0, 0.0, 0.0, 1.0, 1.0, 0.0, 1.0, 1.0, 0.0, 1.0, 0.0, 0.0, 1.0, 0.0, 1.0, 1.0, 0.0, 1.0, 0.0, 0.0, 1.0, 1.0, 0.0, 0.0, 1.0, 0.0, 0.0, 1.0, 1.0, 1.0, 1.0, 0.0, 0.0, 1.0, 1.0, 0.0, 0.0, 0.0, 1.0, 1.0, 0.0, 0.0, 0.0, 1.0, 1.0, 1.0, 1.0, 0.0, 0.0, 0.0, 1.0, 1.0, 0.0, 1.0, 0.0, 0.0, 1.0, 1.0, 0.0, 0.0, 1.0, 0.0, 0.0, 1.0, 1.0, 1.0, 1.0, 0.0, 0.0, 1.0, 1.0, 0.0, 0.0, 0.0, 0.0, 1.0, 1.0, 0.0, 1.0, 1.0, 0.0, 1.0, 0.0, 0.0, 1.0, 0.0, 1.0, 0.0, 1.0, 1.0, 0.0, 1.0, 1.0, 0.0, 0.0, 1.0, 0.0, 0.0, 1.0, 1.0, 0.0, 0.0, 0.0, 1.0, 1.0, 1.0, 1.0, 0.0, 0.0, 0.0, 1.0, 1.0, 0.0, 1.0, 0.0, 0.0, 1.0, 1.0, 0.0, 0.0, 1.0, 0.0, 0.0, 1.0, 1.0, 1.0, 1.0, 0.0, 0.0, 1.0, 1.0, 0.0, 0.0, 0.0, 0.0, 1.0, 1.0, 0.0, 1.0, 1.0, 0.0, 1.0, 0.0, 0.0, 1.0, 0.0, 1.0, 0.0, 1.0, 1.0, 0.0, 1.0, 1.0, 0.0, 0.0, 1.0, 0.0, 0.0, 1.0, 1.0, 0.0, 1.0, 0.0, 0.0, 1.0, 1.0, 0.0, 0.0, 1.0, 0.0, 0.0, 1.0, 1.0, 0.0, 1.0, 1.0, 0.0, 1.0, 0.0, 0.0, 1.0, 0.0, 0.0, 1.0, 1.0, 0.0, 1.0, 1.0, 0.0, 1.0, 0.0, 0.0, 1.0, 0.0, 1.0, 1.0, 0.0, 1.0, 0.0, 0.0, 1.0, 1.0, 0.0, 0.0, 1.0, 0.0, 1.0, 0.0, 1.0, 1.0, 0.0, 1.0, 1.0, 0.0, 0.0, 1.0, 0.0, 0.0, 1.0, 1.0, 0.0, 1.0, 0.0, 0.0, 1.0, 1.0, 0.0, 0.0, 1.0, 0.0, 1.0, 1.0, 0.0, 0.0, 0.0, 1.0, 1.0, 1.0, 1.0, 0.0, 0.0, 0.0, 0.0, 1.0, 1.0, 0.0, 1.0, 1.0, 0.0, 1.0, 0.0, 0.0, 1.0, 0.0, 0.0, 1.0, 1.0, 1.0, 1.0, 0.0, 0.0, 1.0, 1.0, 0.0, 0.0, 0.0, 0.0, 1.0, 1.0, 1.0, 1.0, 0.0, 0.0, 1.0, 1.0, 0.0, 0.0, 0.0, 0.0, 1.0, 1.0, 0.0, 1.0, 1.0, 0.0, 1.0, 0.0, 0.0, 1.0, 0.0, 0.0, 1.0, 1.0, 1.0, 1.0, 0.0, 0.0, 1.0, 1.0, 0.0, 0.0, 0.0, 1.0, 1.0, 0.0, 0.0, 0.0, 1.0, 1.0, 1.0, 1.0, 0.0, 0.0, 0.0, 1.0, 1.0, 0.0, 0.0, 0.0, 1.0, 1.0, 1.0, 1.0, 0.0, 0.0, 0.0, 0.0, 1.0, 1.0, 0.0, 1.0, 1.0, 0.0, 1.0, 0.0, 0.0, 1.0, 0.0, 1.0, 1.0, 0.0, 1.0, 0.0, 0.0, 1.0, 0.0, 1.0, 1.0, 0.0, 0.0, 1.0, 1.0, 0.0, 0.0, 0.0, 1.0, 1.0, 1.0, 1.0, 0.0, 0.0, 0.0, 1.0, 1.0, 0.0, 1.0, 0.0, 0.0, 1.0, 1.0, 0.0, 0.0, 1.0, 0.0, 0.0, 1.0, 1.0, 0.0, 1.0, 1.0, 0.0, 1.0, 0.0, 0.0, 1.0, 0.0, 0.0, 1.0, 1.0, 0.0, 1.0, 1.0, 0.0, 1.0, 0.0, 0.0, 1.0, 0.0, 1.0, 0.0, 1.0, 1.0, 0.0, 1.0, 1.0, 0.0, 0.0, 1.0, 0.0, 0.0, 1.0, 1.0, 0.0, 1.0, 0.0, 0.0, 1.0, 1.0, 0.0, 0.0, 1.0, 0.0, 1.0, 1.0, 0.0, 1.0, 0.0, 0.0, 1.0, 1.0, 0.0, 0.0, 1.0, 0.0, 0.0, 1.0, 1.0, 0.0, 1.0, 1.0, 0.0, 1.0, 0.0, 0.0, 1.0, 0.0, 0.0, 1.0, 1.0, 0.0, 1.0, 1.0, 0.0, 1.0, 0.0, 0.0, 1.0, 0.0, 1.0, 0.0, 1.0, 1.0, 0.0, 1.0, 1.0, 0.0, 0.0, 1.0, 0.0, 0.0, 0.0, 1.0, 1.0, 1.0, 1.0, 0.0, 0.0, 1.0, 1.0, 0.0, 0.0, 0.0, 1.0, 1.0, 0.0, 0.0, 0.0, 1.0, 1.0, 1.0, 1.0, 0.0, 0.0, 0.0, 1.0, 1.0, 0.0, 0.0, 0.0, 1.0, 1.0, 1.0, 1.0, 0.0, 0.0, 0.0, 0.0, 1.0, 1.0, 1.0, 1.0, 0.0, 0.0, 1.0, 1.0, 0.0, 0.0, 0.0, 1.0, 1.0, 0.0, 1.0, 0.0, 0.0, 1.0, 0.0, 1.0, 1.0, 0.0, 0.0, 1.0, 1.0, 0.0, 0.0, 0.0, 1.0, 1.0, 1.0, 1.0, 0.0, 0.0, 0.0, 0.0, 1.0, 1.0, 1.0, 1.0, 0.0, 0.0, 1.0, 1.0, 0.0, 0.0, 0.0, 0.0, 1.0, 1.0, 0.0, 1.0, 1.0, 0.0, 1.0, 0.0, 0.0, 1.0, 0.0, 1.0, 1.0, 0.0, 0.0, 0.0, 1.0, 1.0, 1.0, 1.0, 0.0, 0.0, 0.0, 0.0, 1.0, 1.0, 1.0, 1.0, 0.0, 0.0, 1.0, 1.0, 0.0, 0.0, 0.0, 0.0, 1.0, 1.0, 0.0, 1.0, 1.0, 0.0, 1.0, 0.0, 0.0, 1.0, 0.0, 1.0, 1.0, 0.0, 0.0, 0.0, 1.0, 1.0, 1.0, 1.0, 0.0, 0.0, 0.0, 0.0, 1.0, 1.0, 1.0, 1.0, 0.0, 0.0, 1.0, 1.0, 0.0, 0.0, 0.0, 0.0, 1.0, 1.0, 1.0, 1.0, 0.0, 0.0, 1.0, 1.0, 0.0, 0.0, 0.0, 1.0, 1.0, 0.0, 0.0, 0.0, 1.0, 1.0, 1.0, 1.0, 0.0, 0.0, 0.0, 0.0, 1.0, 1.0, 1.0, 1.0, 0.0, 0.0, 1.0, 1.0, 0.0, 0.0, 0.0, 0.0, 1.0, 1.0, 0.0, 1.0, 1.0, 0.0, 1.0, 0.0, 0.0, 1.0, 0.0, 0.0, 1.0, 1.0, 1.0, 1.0, 0.0, 0.0, 1.0, 1.0, 0.0, 0.0, 0.0, 1.0, 1.0, 0.0, 1.0, 0.0, 0.0, 1.0, 1.0, 0.0, 0.0, 1.0, 0.0, 1.0, 1.0, 0.0, 0.0, 0.0, 1.0, 1.0, 1.0, 1.0, 0.0, 0.0, 0.0, 0.0, 1.0, 1.0, 0.0, 1.0, 1.0, 0.0, 1.0, 0.0, 0.0, 1.0, 0.0, 1.0, 1.0, 0.0, 1.0, 0.0, 0.0, 1.0, 0.0, 1.0, 1.0, 0.0, 0.0, 0.0, 1.0, 1.0, 1.0, 1.0, 0.0, 0.0, 1.0, 1.0, 0.0, 0.0, 0.0, 1.0, 1.0, 0.0, 1.0, 0.0, 0.0, 1.0, 1.0, 0.0, 0.0, 1.0, 0.0, 1.0, 1.0, 0.0, 0.0, 0.0, 1.0, 1.0, 1.0, 1.0, 0.0, 0.0, 0.0, 0.0, 1.0, 1.0, 0.0, 1.0, 1.0, 0.0, 1.0, 0.0, 0.0, 1.0, 0.0, 1.0, 1.0, 0.0, 1.0, 0.0, 0.0, 1.0, 0.0, 1.0, 1.0, 0.0, 0.0, 0.0, 1.0, 1.0, 1.0, 1.0, 0.0, 0.0, 1.0, 1.0, 0.0, 0.0, 0.0, 1.0, 1.0, 0.0, 0.0, 0.0, 1.0, 1.0, 1.0, 1.0, 0.0, 0.0, 0.0, 1.0, 1.0, 0.0, 0.0, 0.0, 1.0, 1.0, 1.0, 1.0, 0.0, 0.0, 0.0, 0.0, 1.0, 1.0, 1.0, 1.0, 0.0, 0.0, 1.0, 1.0, 0.0, 0.0, 0.0, 1.0, 1.0, 0.0, 1.0, 0.0, 0.0, 1.0, 0.0, 1.0, 1.0, 0.0, 0.0, 1.0, 1.0, 0.0, 1.0, 0.0, 0.0, 1.0, 1.0, 0.0, 0.0, 1.0, 0.0, 0.0, 1.0, 1.0, 1.0, 1.0, 0.0, 0.0, 1.0, 1.0, 0.0, 0.0, 0.0, 0.0, 1.0, 1.0, 0.0, 1.0, 1.0, 0.0, 1.0, 0.0, 0.0, 1.0, 0.0, 1.0, 1.0, 0.0, 0.0, 0.0, 1.0, 1.0, 1.0, 1.0, 0.0, 0.0, 0.0, 0.0, 1.0, 1.0, 1.0, 1.0, 0.0, 0.0, 1.0, 1.0, 0.0, 0.0, 0.0, 0.0, 1.0, 1.0, 0.0, 1.0, 1.0, 0.0, 1.0, 0.0, 0.0, 1.0, 0.0])
me_shape_9_indexedfaceset.materials.append(mat_plastic_chip)
me_shape_9_indexedfaceset.materials.append(mat_metal_pins)
me_shape_9_indexedfaceset.update()

# ---- objects
ob_shape_9_indexedfaceset = bpy.data.objects.new('SHAPE_9_IndexedFaceSet', me_shape_9_indexedfaceset)

# ---- transforms, parenting, visibility, modifiers, constraints
ob_shape_9_indexedfaceset.location = (0.0, 0.0, 0.0)
ob_shape_9_indexedfaceset.rotation_euler = (1.571, 0.0, -0.0)
ob_shape_9_indexedfaceset.scale = (2.54, 2.54, 2.54)
_m = ob_shape_9_indexedfaceset.modifiers.new('Auto Smooth', 'NODES')
_m.node_group = ng_auto_smooth
_gi = [s.identifier for s in ng_auto_smooth.interface.items_tree if s.item_type == 'SOCKET' and s.in_out == 'INPUT']
_m[_gi[1]] = 0.5236  # Angle

# ---- collection membership
col_collection.objects.link(ob_shape_9_indexedfaceset)

# ---- scene / render settings (as saved in the file)
scene.frame_start = 1; scene.frame_end = 250; scene.frame_set(1)
scene.render.engine = 'BLENDER_EEVEE_NEXT'
scene.cycles.sampling_pattern = 'TABULATED_SOBOL'
scene.cycles.use_light_tree = False
scene.eevee.ray_tracing_options.trace_max_roughness = 0.0
scene.view_settings.view_transform = 'Filmic'
bpy.context.view_layer.update()

# ---- added for rendering (the .blend has no active camera and no usable light): camera, sun
cam_auto = bpy.data.cameras.new('AutoCamera')
cam_auto.lens = 50.0
cam_auto.sensor_width = 36.0
cam_auto.clip_end = 1000.0
ob_auto_camera = bpy.data.objects.new('AutoCamera', cam_auto)
scene.collection.objects.link(ob_auto_camera)
ob_auto_camera.location = (4.22597, -5.07116, 3.95077)
ob_auto_camera.rotation_euler = (1.09748, -7.21219e-08, 0.694738)
scene.camera = ob_auto_camera
light_auto_sun = bpy.data.lights.new('AutoSun', 'SUN')
light_auto_sun.energy = 3.0
light_auto_sun.angle = 0.0523599
ob_auto_sun = bpy.data.objects.new('AutoSun', light_auto_sun)
scene.collection.objects.link(ob_auto_sun)
ob_auto_sun.rotation_euler = (0.872665, 0.174533, 0.523599)
bpy.context.view_layer.update()
